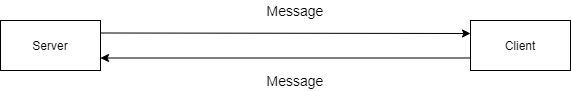

The diagram above was exported from draw.io. Its source (the exported page's mxGraphModel, read from the mxfile embedded in the PNG):
<mxGraphModel dx="1264" dy="601" grid="1" gridSize="10" guides="1" tooltips="1" connect="1" arrows="1" fold="1" page="1" pageScale="1" pageWidth="850" pageHeight="1100" math="0" shadow="0">
  <root>
    <mxCell id="RR2C4o9B2pj3xf6GMsGM-0" />
    <mxCell id="RR2C4o9B2pj3xf6GMsGM-1" parent="RR2C4o9B2pj3xf6GMsGM-0" />
    <mxCell id="4Y3o351qz3wibfo7wRLE-0" value="" style="html=1;dashed=0;whitespace=wrap;" vertex="1" parent="RR2C4o9B2pj3xf6GMsGM-1">
      <mxGeometry x="150" y="510" width="100" height="50" as="geometry" />
    </mxCell>
    <mxCell id="4Y3o351qz3wibfo7wRLE-1" value="Server" style="text;html=1;strokeColor=none;fillColor=none;align=center;verticalAlign=middle;whiteSpace=wrap;rounded=0;" vertex="1" parent="RR2C4o9B2pj3xf6GMsGM-1">
      <mxGeometry x="175" y="525" width="50" height="20" as="geometry" />
    </mxCell>
    <mxCell id="4Y3o351qz3wibfo7wRLE-2" value="" style="html=1;dashed=0;whitespace=wrap;" vertex="1" parent="RR2C4o9B2pj3xf6GMsGM-1">
      <mxGeometry x="620" y="510" width="100" height="50" as="geometry" />
    </mxCell>
    <mxCell id="4Y3o351qz3wibfo7wRLE-3" value="Client" style="text;html=1;strokeColor=none;fillColor=none;align=center;verticalAlign=middle;whiteSpace=wrap;rounded=0;" vertex="1" parent="RR2C4o9B2pj3xf6GMsGM-1">
      <mxGeometry x="645" y="525" width="50" height="20" as="geometry" />
    </mxCell>
    <mxCell id="4Y3o351qz3wibfo7wRLE-4" value="" style="endArrow=classic;html=1;exitX=1;exitY=0.25;exitDx=0;exitDy=0;" edge="1" parent="RR2C4o9B2pj3xf6GMsGM-1" source="4Y3o351qz3wibfo7wRLE-0">
      <mxGeometry width="50" height="50" relative="1" as="geometry">
        <mxPoint x="300" y="440" as="sourcePoint" />
        <mxPoint x="620" y="523" as="targetPoint" />
      </mxGeometry>
    </mxCell>
    <mxCell id="4Y3o351qz3wibfo7wRLE-5" value="" style="endArrow=classic;html=1;exitX=0;exitY=0.75;exitDx=0;exitDy=0;entryX=1;entryY=0.75;entryDx=0;entryDy=0;" edge="1" parent="RR2C4o9B2pj3xf6GMsGM-1" source="4Y3o351qz3wibfo7wRLE-2" target="4Y3o351qz3wibfo7wRLE-0">
      <mxGeometry width="50" height="50" relative="1" as="geometry">
        <mxPoint x="300" y="440" as="sourcePoint" />
        <mxPoint x="350" y="390" as="targetPoint" />
      </mxGeometry>
    </mxCell>
    <mxCell id="4Y3o351qz3wibfo7wRLE-6" value="&lt;font style=&quot;font-size: 14px&quot;&gt;Message&lt;/font&gt;" style="text;html=1;strokeColor=none;fillColor=none;align=center;verticalAlign=middle;whiteSpace=wrap;rounded=0;" vertex="1" parent="RR2C4o9B2pj3xf6GMsGM-1">
      <mxGeometry x="410" y="560" width="70" height="20" as="geometry" />
    </mxCell>
    <mxCell id="4Y3o351qz3wibfo7wRLE-7" value="&lt;font style=&quot;font-size: 14px&quot;&gt;Message&lt;/font&gt;" style="text;html=1;strokeColor=none;fillColor=none;align=center;verticalAlign=middle;whiteSpace=wrap;rounded=0;" vertex="1" parent="RR2C4o9B2pj3xf6GMsGM-1">
      <mxGeometry x="410" y="490" width="70" height="20" as="geometry" />
    </mxCell>
  </root>
</mxGraphModel>